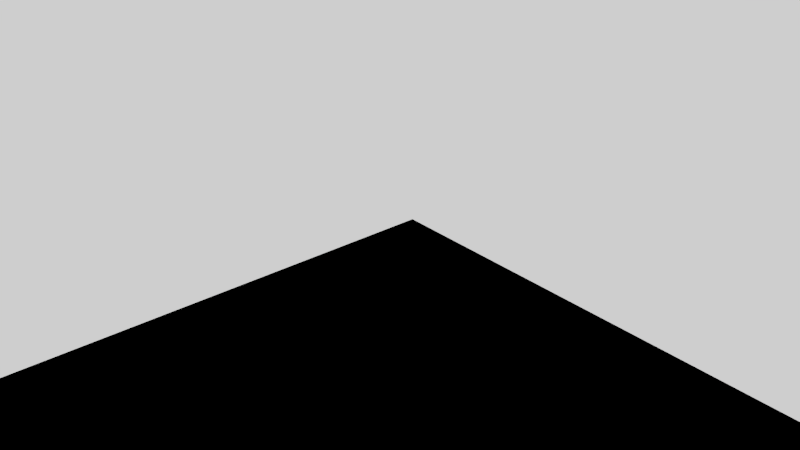 # Source: DunePlatform.blend  (saved by Blender 2.79.6; exported with 4.5.12 LTS)
import bpy
from mathutils import Matrix  # noqa: F401  (used for matrix-valued properties, if any)

bpy.ops.wm.read_factory_settings(use_empty=True)
scene = bpy.context.scene
scene.name = 'Scene'

# ---- collections
col_collection_1 = bpy.data.collections.new('Collection 1'); scene.collection.children.link(col_collection_1)

# ---- images (referenced by path relative to the original .blend; pixels are not part of the script)
import os
ASSET_DIR = os.environ.get("B2B_ASSET_DIR", "")  # directory of the original .blend (textures are referenced by path, not embedded)
HERE = os.path.dirname(os.path.abspath(__file__))  # packed textures are extracted next to this script under _unpacked/

def load_image(name, relpath, width, height, colorspace="sRGB"):
    """Load a texture the original file referenced (path relative to the .blend, or extracted next to this script)."""
    p = next((c for c in (os.path.join(HERE, relpath), os.path.join(ASSET_DIR, relpath)) if relpath and os.path.exists(c)), "")
    if p:
        img = bpy.data.images.load(p, check_existing=True)
        img.name = name
    else:  # same state as the original file: an image datablock whose file is absent (Cycles renders it pink)
        img = bpy.data.images.new(name, width, height)
        img.source = "FILE"
        img.filepath = "//" + (relpath or name)
    img.colorspace_settings.name = colorspace
    return img
img_dunelandscape_tex_png = load_image('DuneLandscape_Tex.png', 'DuneLandscape_Tex.png', 1024, 1024, 'sRGB')

# ---- materials (node trees are filled in below, after node groups)
mat_dunelandscape_mat = bpy.data.materials.new('DuneLandscape_Mat')
mat_dunelandscape_mat.alpha_threshold = 0.0
mat_dunelandscape_mat.roughness = 0.5
mat_dunelandscape_mat.line_color = (0.0, 0.0, 0.0, 1.0)

# ---- node groups
ng_auto_smooth = bpy.data.node_groups.new('Auto Smooth', 'GeometryNodeTree')
_s = ng_auto_smooth.interface.new_socket(name='Geometry', in_out='OUTPUT', socket_type='NodeSocketGeometry')
_s = ng_auto_smooth.interface.new_socket(name='Geometry', in_out='INPUT', socket_type='NodeSocketGeometry')
_s = ng_auto_smooth.interface.new_socket(name='Angle', in_out='INPUT', socket_type='NodeSocketFloat')
_s.subtype = 'ANGLE'
_s.min_value = 0.0
_s.max_value = 3.142
ng_auto_smooth.is_modifier = True
_N = ng_auto_smooth.nodes; _L = ng_auto_smooth.links
n0 = _N.new('NodeGroupOutput'); n0.name = 'Group Output'; n0.location = (480, -100)
n1 = _N.new('NodeGroupInput'); n1.name = 'Group Input'; n1.location = (-420, -300)
n2 = _N.new('NodeGroupInput'); n2.name = 'Group Input.001'; n2.location = (-60, -100)
n3 = _N.new('GeometryNodeSetShadeSmooth'); n3.name = 'Set Shade Smooth'; n3.location = (120, -100)
n3.domain = 'EDGE'
n4 = _N.new('GeometryNodeSetShadeSmooth'); n4.name = 'Set Shade Smooth.001'; n4.location = (300, -100)
n5 = _N.new('GeometryNodeInputMeshEdgeAngle'); n5.name = 'Edge Angle'; n5.location = (-420, -220)
n6 = _N.new('GeometryNodeInputEdgeSmooth'); n6.name = 'Is Edge Smooth'; n6.location = (-60, -160)
n7 = _N.new('GeometryNodeInputShadeSmooth'); n7.name = 'Is Face Smooth'; n7.location = (-240, -340)
n8 = _N.new('FunctionNodeBooleanMath'); n8.name = 'Boolean Math'; n8.location = (-60, -220)
n9 = _N.new('FunctionNodeCompare'); n9.name = 'Compare'; n9.location = (-240, -180)
n9.operation = 'LESS_EQUAL'
_L.new(n5.outputs[0], n9.inputs[0])
_L.new(n4.outputs[0], n0.inputs[0])
_L.new(n1.outputs[1], n9.inputs[1])
_L.new(n9.outputs[0], n8.inputs[0])
_L.new(n7.outputs[0], n8.inputs[1])
_L.new(n2.outputs[0], n3.inputs[0])
_L.new(n6.outputs[0], n3.inputs[1])
_L.new(n3.outputs[0], n4.inputs[0])
_L.new(n8.outputs[0], n3.inputs[2])
n0.is_active_output = True

# ---- material node trees
mat_dunelandscape_mat.use_nodes = True; mat_dunelandscape_mat.node_tree.nodes.clear()
_N = mat_dunelandscape_mat.node_tree.nodes; _L = mat_dunelandscape_mat.node_tree.links
n0 = _N.new('ShaderNodeTexImage'); n0.name = 'Image Texture'; n0.location = (-226, 334)
n0.width = 140
n0.image = img_dunelandscape_tex_png
n1 = _N.new('ShaderNodeBsdfDiffuse'); n1.name = 'Diffuse BSDF'; n1.location = (-42, 330)
n1.inputs[1].default_value = 0.8
n2 = _N.new('ShaderNodeOutputMaterial'); n2.name = 'Material Output'; n2.location = (175, 316)
_L.new(n1.outputs[0], n2.inputs[0])
_L.new(n0.outputs[0], n1.inputs[0])
n2.is_active_output = True

# ---- world
world_world = bpy.data.worlds.new('World'); scene.world = world_world
world_world.use_nodes = True; world_world.node_tree.nodes.clear()
_N = world_world.node_tree.nodes; _L = world_world.node_tree.links
n0 = _N.new('ShaderNodeOutputWorld'); n0.name = 'World Output'; n0.location = (300, 300)
n1 = _N.new('ShaderNodeBackground'); n1.name = 'Background'; n1.location = (10, 300)
n1.inputs[0].default_value = (1.0, 1.0, 1.0, 1.0)
_L.new(n1.outputs[0], n0.inputs[0])
n0.is_active_output = True
world_world.color = (0.05088, 0.05088, 0.05088)
world_world.use_sun_shadow = False
world_world.sun_shadow_jitter_overblur = 0.0
world_world.light_settings.ao_factor = 0.1

# ---- cameras
cam_camera = bpy.data.cameras.new('Camera')
cam_camera.clip_start = 0.05
cam_camera.clip_end = 2000.0
cam_camera.lens = 35.0
cam_camera.sensor_width = 32.0
cam_camera.sensor_height = 18.0
cam_camera.ortho_scale = 7.314
cam_camera.dof.focus_distance = 0.0

# ---- lights
light_lamp = bpy.data.lights.new('Lamp', 'SUN')
light_lamp.transmission_factor = 0.0
light_lamp.cutoff_distance = 30.0
light_lamp.angle = 0.1993
light_lamp.shadow_buffer_clip_start = 1.001
light_lamp.shadow_soft_size = 0.1
light_lamp.shadow_cascade_max_distance = 1000.0

# ---- meshes
me_duneplatform = bpy.data.meshes.new('DunePlatform')
me_duneplatform.from_pydata([(18.54, 6.541, -12.0), (18.54, -18.54, -12.0), (-6.541, -18.54, -12.0), (-6.541, 6.541, -12.0), (12.5, 0.5, 0.0), (12.5, -12.5, 0.0), (-0.5, -12.5, 0.0), (-0.5, 0.5, 0.0), (18.54, 6.541, -15.34), (18.54, -18.54, -15.34), (-6.541, 6.541, -15.34), (-6.541, -18.54, -15.34)], [], [(0, 1, 9, 8), (4, 7, 6, 5), (0, 4, 5, 1), (1, 5, 6, 2), (2, 6, 7, 3), (4, 0, 3, 7), (2, 3, 10, 11), (1, 2, 11, 9), (3, 0, 8, 10), (8, 9, 11, 10)])
_uv = me_duneplatform.uv_layers.new(name='UVMap')
_uv.uv.foreach_set('vector', [0.8436, 0.2577, 0.8436, 0.3992, 0.8253, 0.3992, 0.8253, 0.2577, 0.7516, 0.2577, 0.825, 0.2577, 0.825, 0.331, 0.7516, 0.331, 0.8436, 0.2577, 0.9174, 0.2918, 0.9174, 0.3651, 0.8436, 0.3992, 0.7512, 0.1159, 0.825, 0.1499, 0.825, 0.2233, 0.7512, 0.2574, 0.8436, 0.1159, 0.9174, 0.1499, 0.9174, 0.2233, 0.8436, 0.2574, 0.6831, 0.3651, 0.6094, 0.3992, 0.6094, 0.2577, 0.6831, 0.2918, 0.8436, 0.1159, 0.8436, 0.2574, 0.8253, 0.2574, 0.8253, 0.1159, 0.7512, 0.1159, 0.7512, 0.2574, 0.7329, 0.2574, 0.7329, 0.1159, 0.6094, 0.2577, 0.6094, 0.3992, 0.5911, 0.3992, 0.5911, 0.2577, 0.5911, 0.1159, 0.7326, 0.1159, 0.7326, 0.2574, 0.5911, 0.2574])
me_duneplatform.materials.append(mat_dunelandscape_mat)
me_duneplatform.use_remesh_preserve_volume = False
me_duneplatform.use_remesh_preserve_attributes = False
me_duneplatform.use_mirror_vertex_groups = False
me_duneplatform.update()
me_duneplatform_001 = bpy.data.meshes.new('DunePlatform.001')
me_duneplatform_001.from_pydata([(18.54, 6.541, -12.0), (18.54, -18.54, -12.0), (-6.541, -18.54, -12.0), (-6.541, 6.541, -12.0), (12.5, 0.5, 0.0), (12.5, -12.5, 0.0), (-0.5, -12.5, 0.0), (-0.5, 0.5, 0.0), (18.54, 6.541, -15.34), (18.54, -18.54, -15.34), (-6.541, 6.541, -15.34), (-6.541, -18.54, -15.34)], [], [(0, 1, 9, 8), (4, 7, 6, 5), (0, 4, 5, 1), (1, 5, 6, 2), (2, 6, 7, 3), (4, 0, 3, 7), (2, 3, 10, 11), (1, 2, 11, 9), (3, 0, 8, 10), (8, 9, 11, 10)])
me_duneplatform_001.use_remesh_preserve_volume = False
me_duneplatform_001.use_remesh_preserve_attributes = False
me_duneplatform_001.use_mirror_vertex_groups = False
me_duneplatform_001.update()

# ---- objects
ob_duneplatform = bpy.data.objects.new('DunePlatform', me_duneplatform)
ob_duneplatform_colonly = bpy.data.objects.new('DunePlatform-colonly', me_duneplatform_001)
ob_sun = bpy.data.objects.new('Sun', light_lamp)
ob_camera = bpy.data.objects.new('Camera', cam_camera)

# ---- transforms, parenting, visibility, modifiers, constraints
ob_duneplatform.location = (0.0, 0.0, 0.0)
ob_duneplatform.lock_rotations_4d = False
ob_duneplatform.empty_display_type = 'ARROWS'
ob_duneplatform.lineart.crease_threshold = 0.0
_m = ob_duneplatform.modifiers.new('Auto Smooth', 'NODES')
_m.node_group = ng_auto_smooth
_gi = [s.identifier for s in ng_auto_smooth.interface.items_tree if s.item_type == 'SOCKET' and s.in_out == 'INPUT']
_m[_gi[1]] = 3.142  # Angle
ob_duneplatform_colonly.parent = ob_duneplatform
ob_duneplatform_colonly.location = (0.0, 0.0, 0.0)
ob_duneplatform_colonly.lock_rotations_4d = False
ob_duneplatform_colonly.empty_display_type = 'ARROWS'
ob_duneplatform_colonly.display_type = 'WIRE'
ob_duneplatform_colonly.lineart.crease_threshold = 0.0
_m = ob_duneplatform_colonly.modifiers.new('Auto Smooth', 'NODES')
_m.node_group = ng_auto_smooth
_gi = [s.identifier for s in ng_auto_smooth.interface.items_tree if s.item_type == 'SOCKET' and s.in_out == 'INPUT']
_m[_gi[1]] = 3.142  # Angle
ob_sun.location = (7.0, 7.0, 7.0)
ob_sun.rotation_euler = (0.6503, 0.05522, 2.269)
ob_sun.lock_rotations_4d = False
ob_sun.empty_display_type = 'ARROWS'
ob_sun.color = (0.0, 0.0, 0.0, 0.0)
ob_sun.lineart.crease_threshold = 0.0
ob_camera.location = (8.388, -7.276, 5.952)
ob_camera.rotation_euler = (1.097, -3.828e-06, 0.868)
ob_camera.lock_rotations_4d = False
ob_camera.empty_display_type = 'ARROWS'
ob_camera.color = (0.0, 0.0, 0.0, 0.0)
ob_camera.display_type = 'WIRE'
ob_camera.lineart.crease_threshold = 0.0

# ---- collection membership
col_collection_1.objects.link(ob_duneplatform)
col_collection_1.objects.link(ob_duneplatform_colonly)
col_collection_1.objects.link(ob_sun)
col_collection_1.objects.link(ob_camera)

# ---- scene / render settings (as saved in the file)
scene.camera = ob_camera
scene.frame_start = 1; scene.frame_end = 250; scene.frame_set(1)
scene.render.engine = 'CYCLES'
scene.render.resolution_x = 1280
scene.render.resolution_y = 720
scene.render.dither_intensity = 0.0
scene.render.use_border = True
scene.render.use_crop_to_border = True
scene.cycles.samples = 250
scene.cycles.sampling_pattern = 'TABULATED_SOBOL'
scene.cycles.use_adaptive_sampling = False
scene.cycles.use_light_tree = False
scene.cycles.max_bounces = 8
scene.cycles.sample_clamp_indirect = 0.0
scene.view_settings.view_transform = 'Filmic'
bpy.context.view_layer.update()
